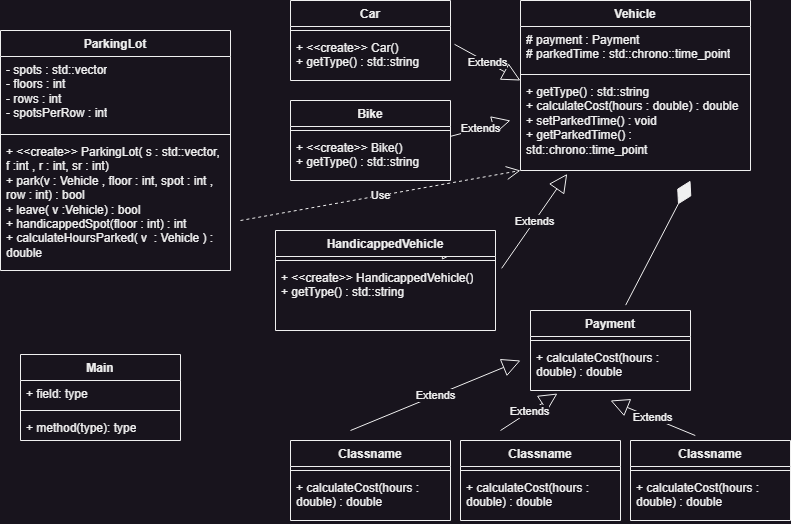

The diagram above was exported from draw.io. Its source (the exported page's mxGraphModel, read from the mxfile embedded in the PNG):
<mxGraphModel dx="1050" dy="549" grid="1" gridSize="10" guides="1" tooltips="1" connect="1" arrows="1" fold="1" page="1" pageScale="1" pageWidth="850" pageHeight="1100" math="0" shadow="0">
  <root>
    <mxCell id="0" />
    <mxCell id="1" parent="0" />
    <mxCell id="YaEnDVl_mDYflqrcZ29f-5" value="Vehicle" style="swimlane;fontStyle=1;align=center;verticalAlign=top;childLayout=stackLayout;horizontal=1;startSize=26;horizontalStack=0;resizeParent=1;resizeParentMax=0;resizeLast=0;collapsible=1;marginBottom=0;whiteSpace=wrap;html=1;" vertex="1" parent="1">
      <mxGeometry x="560" y="10" width="230" height="170" as="geometry" />
    </mxCell>
    <mxCell id="YaEnDVl_mDYflqrcZ29f-6" value="# payment : Payment&lt;br&gt;# parkedTime : std::chrono::time_point" style="text;strokeColor=none;fillColor=none;align=left;verticalAlign=top;spacingLeft=4;spacingRight=4;overflow=hidden;rotatable=0;points=[[0,0.5],[1,0.5]];portConstraint=eastwest;whiteSpace=wrap;html=1;" vertex="1" parent="YaEnDVl_mDYflqrcZ29f-5">
      <mxGeometry y="26" width="230" height="44" as="geometry" />
    </mxCell>
    <mxCell id="YaEnDVl_mDYflqrcZ29f-7" value="" style="line;strokeWidth=1;fillColor=none;align=left;verticalAlign=middle;spacingTop=-1;spacingLeft=3;spacingRight=3;rotatable=0;labelPosition=right;points=[];portConstraint=eastwest;strokeColor=inherit;" vertex="1" parent="YaEnDVl_mDYflqrcZ29f-5">
      <mxGeometry y="70" width="230" height="8" as="geometry" />
    </mxCell>
    <mxCell id="YaEnDVl_mDYflqrcZ29f-8" value="+ getType() : std::string&lt;br&gt;+ calculateCost(hours : double) : double&lt;br&gt;+ setParkedTime() : void&lt;br&gt;+ getParkedTime() : std::chrono::time_point" style="text;strokeColor=none;fillColor=none;align=left;verticalAlign=top;spacingLeft=4;spacingRight=4;overflow=hidden;rotatable=0;points=[[0,0.5],[1,0.5]];portConstraint=eastwest;whiteSpace=wrap;html=1;" vertex="1" parent="YaEnDVl_mDYflqrcZ29f-5">
      <mxGeometry y="78" width="230" height="92" as="geometry" />
    </mxCell>
    <mxCell id="YaEnDVl_mDYflqrcZ29f-9" value="Car" style="swimlane;fontStyle=1;align=center;verticalAlign=top;childLayout=stackLayout;horizontal=1;startSize=26;horizontalStack=0;resizeParent=1;resizeParentMax=0;resizeLast=0;collapsible=1;marginBottom=0;whiteSpace=wrap;html=1;" vertex="1" parent="1">
      <mxGeometry x="330" y="10" width="160" height="80" as="geometry" />
    </mxCell>
    <mxCell id="YaEnDVl_mDYflqrcZ29f-11" value="" style="line;strokeWidth=1;fillColor=none;align=left;verticalAlign=middle;spacingTop=-1;spacingLeft=3;spacingRight=3;rotatable=0;labelPosition=right;points=[];portConstraint=eastwest;strokeColor=inherit;" vertex="1" parent="YaEnDVl_mDYflqrcZ29f-9">
      <mxGeometry y="26" width="160" height="8" as="geometry" />
    </mxCell>
    <mxCell id="YaEnDVl_mDYflqrcZ29f-12" value="+ &amp;lt;&amp;lt;create&amp;gt;&amp;gt; Car()&lt;br&gt;+ getType() : std::string" style="text;strokeColor=none;fillColor=none;align=left;verticalAlign=top;spacingLeft=4;spacingRight=4;overflow=hidden;rotatable=0;points=[[0,0.5],[1,0.5]];portConstraint=eastwest;whiteSpace=wrap;html=1;" vertex="1" parent="YaEnDVl_mDYflqrcZ29f-9">
      <mxGeometry y="34" width="160" height="46" as="geometry" />
    </mxCell>
    <mxCell id="YaEnDVl_mDYflqrcZ29f-17" value="Bike" style="swimlane;fontStyle=1;align=center;verticalAlign=top;childLayout=stackLayout;horizontal=1;startSize=26;horizontalStack=0;resizeParent=1;resizeParentMax=0;resizeLast=0;collapsible=1;marginBottom=0;whiteSpace=wrap;html=1;" vertex="1" parent="1">
      <mxGeometry x="330" y="110" width="160" height="80" as="geometry" />
    </mxCell>
    <mxCell id="YaEnDVl_mDYflqrcZ29f-19" value="" style="line;strokeWidth=1;fillColor=none;align=left;verticalAlign=middle;spacingTop=-1;spacingLeft=3;spacingRight=3;rotatable=0;labelPosition=right;points=[];portConstraint=eastwest;strokeColor=inherit;" vertex="1" parent="YaEnDVl_mDYflqrcZ29f-17">
      <mxGeometry y="26" width="160" height="8" as="geometry" />
    </mxCell>
    <mxCell id="YaEnDVl_mDYflqrcZ29f-20" value="+ &amp;lt;&amp;lt;create&amp;gt;&amp;gt; Bike()&lt;br&gt;+ getType() : std::string" style="text;strokeColor=none;fillColor=none;align=left;verticalAlign=top;spacingLeft=4;spacingRight=4;overflow=hidden;rotatable=0;points=[[0,0.5],[1,0.5]];portConstraint=eastwest;whiteSpace=wrap;html=1;" vertex="1" parent="YaEnDVl_mDYflqrcZ29f-17">
      <mxGeometry y="34" width="160" height="46" as="geometry" />
    </mxCell>
    <mxCell id="YaEnDVl_mDYflqrcZ29f-25" value="ParkingLot" style="swimlane;fontStyle=1;align=center;verticalAlign=top;childLayout=stackLayout;horizontal=1;startSize=26;horizontalStack=0;resizeParent=1;resizeParentMax=0;resizeLast=0;collapsible=1;marginBottom=0;whiteSpace=wrap;html=1;" vertex="1" parent="1">
      <mxGeometry x="40" y="40" width="230" height="240" as="geometry" />
    </mxCell>
    <mxCell id="YaEnDVl_mDYflqrcZ29f-26" value="- spots : std::vector&lt;br&gt;- floors : int&lt;br&gt;- rows : int&lt;br&gt;- spotsPerRow : int" style="text;strokeColor=none;fillColor=none;align=left;verticalAlign=top;spacingLeft=4;spacingRight=4;overflow=hidden;rotatable=0;points=[[0,0.5],[1,0.5]];portConstraint=eastwest;whiteSpace=wrap;html=1;" vertex="1" parent="YaEnDVl_mDYflqrcZ29f-25">
      <mxGeometry y="26" width="230" height="74" as="geometry" />
    </mxCell>
    <mxCell id="YaEnDVl_mDYflqrcZ29f-27" value="" style="line;strokeWidth=1;fillColor=none;align=left;verticalAlign=middle;spacingTop=-1;spacingLeft=3;spacingRight=3;rotatable=0;labelPosition=right;points=[];portConstraint=eastwest;strokeColor=inherit;" vertex="1" parent="YaEnDVl_mDYflqrcZ29f-25">
      <mxGeometry y="100" width="230" height="8" as="geometry" />
    </mxCell>
    <mxCell id="YaEnDVl_mDYflqrcZ29f-28" value="+ &amp;lt;&amp;lt;create&amp;gt;&amp;gt; ParkingLot( s : std::vector, f :int , r : int, sr : int)&lt;br&gt;+ park(v : Vehicle , floor : int, spot : int , row : int) : bool&lt;br&gt;+ leave( v :Vehicle) : bool&lt;br&gt;+ handicappedSpot(floor : int) : int&lt;br&gt;+ calculateHoursParked( v&amp;nbsp; : Vehicle ) : double" style="text;strokeColor=none;fillColor=none;align=left;verticalAlign=top;spacingLeft=4;spacingRight=4;overflow=hidden;rotatable=0;points=[[0,0.5],[1,0.5]];portConstraint=eastwest;whiteSpace=wrap;html=1;" vertex="1" parent="YaEnDVl_mDYflqrcZ29f-25">
      <mxGeometry y="108" width="230" height="132" as="geometry" />
    </mxCell>
    <mxCell id="YaEnDVl_mDYflqrcZ29f-29" value="Payment" style="swimlane;fontStyle=1;align=center;verticalAlign=top;childLayout=stackLayout;horizontal=1;startSize=26;horizontalStack=0;resizeParent=1;resizeParentMax=0;resizeLast=0;collapsible=1;marginBottom=0;whiteSpace=wrap;html=1;" vertex="1" parent="1">
      <mxGeometry x="570" y="320" width="160" height="80" as="geometry" />
    </mxCell>
    <mxCell id="YaEnDVl_mDYflqrcZ29f-31" value="" style="line;strokeWidth=1;fillColor=none;align=left;verticalAlign=middle;spacingTop=-1;spacingLeft=3;spacingRight=3;rotatable=0;labelPosition=right;points=[];portConstraint=eastwest;strokeColor=inherit;" vertex="1" parent="YaEnDVl_mDYflqrcZ29f-29">
      <mxGeometry y="26" width="160" height="8" as="geometry" />
    </mxCell>
    <mxCell id="YaEnDVl_mDYflqrcZ29f-32" value="+ calculateCost(hours : double) : double" style="text;strokeColor=none;fillColor=none;align=left;verticalAlign=top;spacingLeft=4;spacingRight=4;overflow=hidden;rotatable=0;points=[[0,0.5],[1,0.5]];portConstraint=eastwest;whiteSpace=wrap;html=1;" vertex="1" parent="YaEnDVl_mDYflqrcZ29f-29">
      <mxGeometry y="34" width="160" height="46" as="geometry" />
    </mxCell>
    <mxCell id="YaEnDVl_mDYflqrcZ29f-33" value="Main" style="swimlane;fontStyle=1;align=center;verticalAlign=top;childLayout=stackLayout;horizontal=1;startSize=26;horizontalStack=0;resizeParent=1;resizeParentMax=0;resizeLast=0;collapsible=1;marginBottom=0;whiteSpace=wrap;html=1;" vertex="1" parent="1">
      <mxGeometry x="60" y="364" width="160" height="86" as="geometry" />
    </mxCell>
    <mxCell id="YaEnDVl_mDYflqrcZ29f-34" value="+ field: type" style="text;strokeColor=none;fillColor=none;align=left;verticalAlign=top;spacingLeft=4;spacingRight=4;overflow=hidden;rotatable=0;points=[[0,0.5],[1,0.5]];portConstraint=eastwest;whiteSpace=wrap;html=1;" vertex="1" parent="YaEnDVl_mDYflqrcZ29f-33">
      <mxGeometry y="26" width="160" height="26" as="geometry" />
    </mxCell>
    <mxCell id="YaEnDVl_mDYflqrcZ29f-35" value="" style="line;strokeWidth=1;fillColor=none;align=left;verticalAlign=middle;spacingTop=-1;spacingLeft=3;spacingRight=3;rotatable=0;labelPosition=right;points=[];portConstraint=eastwest;strokeColor=inherit;" vertex="1" parent="YaEnDVl_mDYflqrcZ29f-33">
      <mxGeometry y="52" width="160" height="8" as="geometry" />
    </mxCell>
    <mxCell id="YaEnDVl_mDYflqrcZ29f-36" value="+ method(type): type" style="text;strokeColor=none;fillColor=none;align=left;verticalAlign=top;spacingLeft=4;spacingRight=4;overflow=hidden;rotatable=0;points=[[0,0.5],[1,0.5]];portConstraint=eastwest;whiteSpace=wrap;html=1;" vertex="1" parent="YaEnDVl_mDYflqrcZ29f-33">
      <mxGeometry y="60" width="160" height="26" as="geometry" />
    </mxCell>
    <mxCell id="YaEnDVl_mDYflqrcZ29f-37" value="Classname" style="swimlane;fontStyle=1;align=center;verticalAlign=top;childLayout=stackLayout;horizontal=1;startSize=26;horizontalStack=0;resizeParent=1;resizeParentMax=0;resizeLast=0;collapsible=1;marginBottom=0;whiteSpace=wrap;html=1;" vertex="1" parent="1">
      <mxGeometry x="500" y="450" width="160" height="80" as="geometry" />
    </mxCell>
    <mxCell id="YaEnDVl_mDYflqrcZ29f-39" value="" style="line;strokeWidth=1;fillColor=none;align=left;verticalAlign=middle;spacingTop=-1;spacingLeft=3;spacingRight=3;rotatable=0;labelPosition=right;points=[];portConstraint=eastwest;strokeColor=inherit;" vertex="1" parent="YaEnDVl_mDYflqrcZ29f-37">
      <mxGeometry y="26" width="160" height="8" as="geometry" />
    </mxCell>
    <mxCell id="YaEnDVl_mDYflqrcZ29f-40" value="+ calculateCost(hours : double) : double" style="text;strokeColor=none;fillColor=none;align=left;verticalAlign=top;spacingLeft=4;spacingRight=4;overflow=hidden;rotatable=0;points=[[0,0.5],[1,0.5]];portConstraint=eastwest;whiteSpace=wrap;html=1;" vertex="1" parent="YaEnDVl_mDYflqrcZ29f-37">
      <mxGeometry y="34" width="160" height="46" as="geometry" />
    </mxCell>
    <mxCell id="YaEnDVl_mDYflqrcZ29f-41" value="Classname" style="swimlane;fontStyle=1;align=center;verticalAlign=top;childLayout=stackLayout;horizontal=1;startSize=26;horizontalStack=0;resizeParent=1;resizeParentMax=0;resizeLast=0;collapsible=1;marginBottom=0;whiteSpace=wrap;html=1;" vertex="1" parent="1">
      <mxGeometry x="670" y="450" width="160" height="80" as="geometry" />
    </mxCell>
    <mxCell id="YaEnDVl_mDYflqrcZ29f-43" value="" style="line;strokeWidth=1;fillColor=none;align=left;verticalAlign=middle;spacingTop=-1;spacingLeft=3;spacingRight=3;rotatable=0;labelPosition=right;points=[];portConstraint=eastwest;strokeColor=inherit;" vertex="1" parent="YaEnDVl_mDYflqrcZ29f-41">
      <mxGeometry y="26" width="160" height="8" as="geometry" />
    </mxCell>
    <mxCell id="YaEnDVl_mDYflqrcZ29f-44" value="+ calculateCost(hours : double) : double" style="text;strokeColor=none;fillColor=none;align=left;verticalAlign=top;spacingLeft=4;spacingRight=4;overflow=hidden;rotatable=0;points=[[0,0.5],[1,0.5]];portConstraint=eastwest;whiteSpace=wrap;html=1;" vertex="1" parent="YaEnDVl_mDYflqrcZ29f-41">
      <mxGeometry y="34" width="160" height="46" as="geometry" />
    </mxCell>
    <mxCell id="YaEnDVl_mDYflqrcZ29f-45" value="Classname" style="swimlane;fontStyle=1;align=center;verticalAlign=top;childLayout=stackLayout;horizontal=1;startSize=26;horizontalStack=0;resizeParent=1;resizeParentMax=0;resizeLast=0;collapsible=1;marginBottom=0;whiteSpace=wrap;html=1;" vertex="1" parent="1">
      <mxGeometry x="330" y="450" width="160" height="80" as="geometry" />
    </mxCell>
    <mxCell id="YaEnDVl_mDYflqrcZ29f-47" value="" style="line;strokeWidth=1;fillColor=none;align=left;verticalAlign=middle;spacingTop=-1;spacingLeft=3;spacingRight=3;rotatable=0;labelPosition=right;points=[];portConstraint=eastwest;strokeColor=inherit;" vertex="1" parent="YaEnDVl_mDYflqrcZ29f-45">
      <mxGeometry y="26" width="160" height="8" as="geometry" />
    </mxCell>
    <mxCell id="YaEnDVl_mDYflqrcZ29f-48" value="+ calculateCost(hours : double) : double" style="text;strokeColor=none;fillColor=none;align=left;verticalAlign=top;spacingLeft=4;spacingRight=4;overflow=hidden;rotatable=0;points=[[0,0.5],[1,0.5]];portConstraint=eastwest;whiteSpace=wrap;html=1;" vertex="1" parent="YaEnDVl_mDYflqrcZ29f-45">
      <mxGeometry y="34" width="160" height="46" as="geometry" />
    </mxCell>
    <mxCell id="YaEnDVl_mDYflqrcZ29f-51" value="Extends" style="endArrow=block;endSize=16;endFill=0;html=1;rounded=0;" edge="1" parent="1" source="YaEnDVl_mDYflqrcZ29f-20">
      <mxGeometry width="160" relative="1" as="geometry">
        <mxPoint x="340" y="160" as="sourcePoint" />
        <mxPoint x="550" y="130" as="targetPoint" />
      </mxGeometry>
    </mxCell>
    <mxCell id="YaEnDVl_mDYflqrcZ29f-52" value="Extends" style="endArrow=block;endSize=16;endFill=0;html=1;rounded=0;exitX=1.025;exitY=0.213;exitDx=0;exitDy=0;exitPerimeter=0;entryX=0;entryY=0.022;entryDx=0;entryDy=0;entryPerimeter=0;" edge="1" parent="1" source="YaEnDVl_mDYflqrcZ29f-12" target="YaEnDVl_mDYflqrcZ29f-8">
      <mxGeometry width="160" relative="1" as="geometry">
        <mxPoint x="520" y="200" as="sourcePoint" />
        <mxPoint x="680" y="200" as="targetPoint" />
      </mxGeometry>
    </mxCell>
    <mxCell id="YaEnDVl_mDYflqrcZ29f-56" value="Extends" style="endArrow=block;endSize=16;endFill=0;html=1;rounded=0;entryX=0.203;entryY=1.037;entryDx=0;entryDy=0;entryPerimeter=0;exitX=1.028;exitY=0.058;exitDx=0;exitDy=0;exitPerimeter=0;" edge="1" parent="1" source="YaEnDVl_mDYflqrcZ29f-24" target="YaEnDVl_mDYflqrcZ29f-8">
      <mxGeometry width="160" relative="1" as="geometry">
        <mxPoint x="510" y="250" as="sourcePoint" />
        <mxPoint x="740" y="210" as="targetPoint" />
      </mxGeometry>
    </mxCell>
    <mxCell id="YaEnDVl_mDYflqrcZ29f-59" value="Extends" style="endArrow=block;endSize=16;endFill=0;html=1;rounded=0;" edge="1" parent="1">
      <mxGeometry width="160" relative="1" as="geometry">
        <mxPoint x="390" y="440" as="sourcePoint" />
        <mxPoint x="560" y="370" as="targetPoint" />
      </mxGeometry>
    </mxCell>
    <mxCell id="YaEnDVl_mDYflqrcZ29f-60" value="Extends" style="endArrow=block;endSize=16;endFill=0;html=1;rounded=0;" edge="1" parent="1">
      <mxGeometry width="160" relative="1" as="geometry">
        <mxPoint x="540" y="440" as="sourcePoint" />
        <mxPoint x="597" y="403" as="targetPoint" />
      </mxGeometry>
    </mxCell>
    <mxCell id="YaEnDVl_mDYflqrcZ29f-61" value="Extends" style="endArrow=block;endSize=16;endFill=0;html=1;rounded=0;" edge="1" parent="1">
      <mxGeometry width="160" relative="1" as="geometry">
        <mxPoint x="340" y="260" as="sourcePoint" />
        <mxPoint x="500" y="260" as="targetPoint" />
      </mxGeometry>
    </mxCell>
    <mxCell id="YaEnDVl_mDYflqrcZ29f-62" value="Extends" style="endArrow=block;endSize=16;endFill=0;html=1;rounded=0;exitX=0.405;exitY=-0.062;exitDx=0;exitDy=0;exitPerimeter=0;" edge="1" parent="1" source="YaEnDVl_mDYflqrcZ29f-41">
      <mxGeometry width="160" relative="1" as="geometry">
        <mxPoint x="340" y="400" as="sourcePoint" />
        <mxPoint x="650" y="410" as="targetPoint" />
      </mxGeometry>
    </mxCell>
    <mxCell id="YaEnDVl_mDYflqrcZ29f-64" value="" style="endArrow=diamondThin;endFill=1;endSize=24;html=1;rounded=0;exitX=0.595;exitY=-0.067;exitDx=0;exitDy=0;exitPerimeter=0;entryX=0.739;entryY=1.109;entryDx=0;entryDy=0;entryPerimeter=0;" edge="1" parent="1" source="YaEnDVl_mDYflqrcZ29f-29" target="YaEnDVl_mDYflqrcZ29f-8">
      <mxGeometry width="160" relative="1" as="geometry">
        <mxPoint x="660" y="290" as="sourcePoint" />
        <mxPoint x="820" y="290" as="targetPoint" />
      </mxGeometry>
    </mxCell>
    <mxCell id="YaEnDVl_mDYflqrcZ29f-66" value="Use" style="endArrow=open;endSize=12;dashed=1;html=1;rounded=0;" edge="1" parent="1" source="YaEnDVl_mDYflqrcZ29f-21">
      <mxGeometry width="160" relative="1" as="geometry">
        <mxPoint x="340" y="260" as="sourcePoint" />
        <mxPoint x="500" y="260" as="targetPoint" />
      </mxGeometry>
    </mxCell>
    <mxCell id="YaEnDVl_mDYflqrcZ29f-67" value="Use" style="endArrow=open;endSize=12;dashed=1;html=1;rounded=0;entryX=0;entryY=1;entryDx=0;entryDy=0;entryPerimeter=0;" edge="1" parent="1" target="YaEnDVl_mDYflqrcZ29f-8">
      <mxGeometry width="160" relative="1" as="geometry">
        <mxPoint x="280" y="230" as="sourcePoint" />
        <mxPoint x="430" y="210" as="targetPoint" />
      </mxGeometry>
    </mxCell>
    <mxCell id="YaEnDVl_mDYflqrcZ29f-68" value="" style="endArrow=open;endSize=12;dashed=1;html=1;rounded=0;" edge="1" parent="1" target="YaEnDVl_mDYflqrcZ29f-21">
      <mxGeometry width="160" relative="1" as="geometry">
        <mxPoint x="340" y="260" as="sourcePoint" />
        <mxPoint x="500" y="260" as="targetPoint" />
      </mxGeometry>
    </mxCell>
    <mxCell id="YaEnDVl_mDYflqrcZ29f-21" value="HandicappedVehicle" style="swimlane;fontStyle=1;align=center;verticalAlign=top;childLayout=stackLayout;horizontal=1;startSize=26;horizontalStack=0;resizeParent=1;resizeParentMax=0;resizeLast=0;collapsible=1;marginBottom=0;whiteSpace=wrap;html=1;" vertex="1" parent="1">
      <mxGeometry x="315" y="240" width="220" height="100" as="geometry" />
    </mxCell>
    <mxCell id="YaEnDVl_mDYflqrcZ29f-23" value="" style="line;strokeWidth=1;fillColor=none;align=left;verticalAlign=middle;spacingTop=-1;spacingLeft=3;spacingRight=3;rotatable=0;labelPosition=right;points=[];portConstraint=eastwest;strokeColor=inherit;" vertex="1" parent="YaEnDVl_mDYflqrcZ29f-21">
      <mxGeometry y="26" width="220" height="8" as="geometry" />
    </mxCell>
    <mxCell id="YaEnDVl_mDYflqrcZ29f-24" value="+ &amp;lt;&amp;lt;create&amp;gt;&amp;gt;&amp;nbsp;HandicappedVehicle()&lt;br&gt;+ getType() : std::string" style="text;strokeColor=none;fillColor=none;align=left;verticalAlign=top;spacingLeft=4;spacingRight=4;overflow=hidden;rotatable=0;points=[[0,0.5],[1,0.5]];portConstraint=eastwest;whiteSpace=wrap;html=1;" vertex="1" parent="YaEnDVl_mDYflqrcZ29f-21">
      <mxGeometry y="34" width="220" height="66" as="geometry" />
    </mxCell>
  </root>
</mxGraphModel>